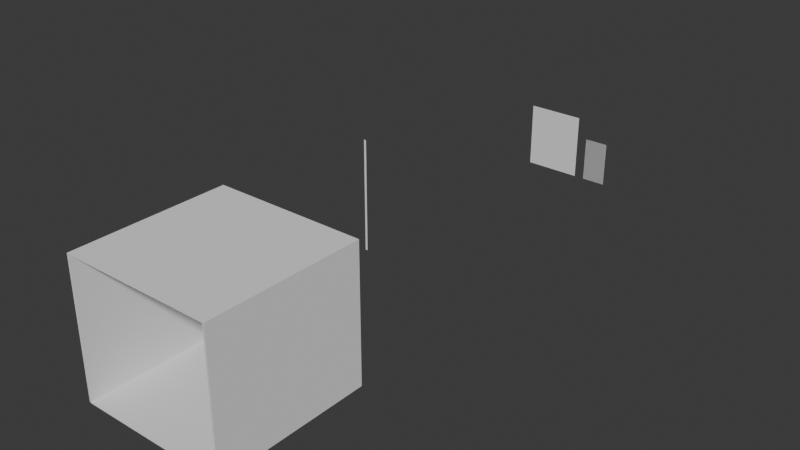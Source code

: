 # Source: guide_01-01_00.blend  (saved by Blender 4.3.34; exported with 4.5.12 LTS)
import bpy
from mathutils import Matrix  # noqa: F401  (used for matrix-valued properties, if any)

bpy.ops.wm.read_factory_settings(use_empty=True)
scene = bpy.context.scene
scene.name = 'Scene'

# ---- collections
col_guides = bpy.data.collections.new('Guides'); scene.collection.children.link(col_guides)
col_builtguides = bpy.data.collections.new('BuiltGuides'); scene.collection.children.link(col_builtguides)

# ---- world
world_world = bpy.data.worlds.new('World'); scene.world = world_world
world_world.use_nodes = True; world_world.node_tree.nodes.clear()
_N = world_world.node_tree.nodes; _L = world_world.node_tree.links
n0 = _N.new('ShaderNodeOutputWorld'); n0.name = 'World Output'; n0.location = (300, 300)
n1 = _N.new('ShaderNodeBackground'); n1.name = 'Background'; n1.location = (10, 300)
n1.inputs[0].default_value = (0.05088, 0.05088, 0.05088, 1.0)
_L.new(n1.outputs[0], n0.inputs[0])
n0.is_active_output = True
world_world.color = (0.05088, 0.05088, 0.05088)
world_world.use_sun_shadow = False
world_world.sun_shadow_jitter_overblur = 0.0

# ---- meshes
me_plane_005 = bpy.data.meshes.new('Plane.005')
me_plane_005.from_pydata([(1.0, -1.0, 0.03473), (1.0, 1.0, 0.03473), (1.0, 1.0, 1.171), (1.0, -1.0, 0.8098), (1.0, 1.0, 0.8098), (1.0, -1.0, 1.171), (1.0, 0.708, 0.03473), (1.0, 0.708, 0.8098), (1.0, 0.292, 0.8098), (1.0, 0.292, 0.03473)], [(6, 1), (0, 3), (4, 1), (2, 4), (3, 5), (2, 5), (8, 3), (4, 7), (0, 9)], [(6, 7, 8, 9)])
_uv = me_plane_005.uv_layers.new(name='UVMap')
_uv.uv.foreach_set('vector', [0.0, 0.0, 0.0, 0.0, 0.0, 0.0, 0.0, 0.0])
me_plane_005.update()
me_plane_001 = bpy.data.meshes.new('Plane.001')
me_plane_001.from_pydata([(1.0, -1.0, 0.0), (1.0, 1.0, 0.0), (1.0, -1.0, 1.924), (1.0, 1.0, 1.924), (1.0, 1.0, 1.283), (1.0, -0.98, 1.924), (1.0, -0.98, 0.0), (1.0, -1.0, 1.283), (1.0, -0.98, 1.283)], [(6, 1), (5, 3), (3, 4), (4, 1), (4, 8)], [(6, 8, 7, 0), (2, 7, 8, 5)])
_uv = me_plane_001.uv_layers.new(name='UVMap')
_uv.uv.foreach_set('vector', [0.0, 0.0, 0.0, 0.0, 0.0, 0.0, 0.0, 0.0, 0.0, 0.0, 0.0, 0.0, 0.0, 0.0, 0.0, 0.0])
me_plane_001.update()
me_plane_012 = bpy.data.meshes.new('Plane.012')
me_plane_012.from_pydata([(1.0, -1.0, 0.03473), (1.0, 1.0, 0.03473), (1.0, 1.0, 1.171), (1.0, -1.0, 0.8098), (1.0, 1.0, 0.8098), (1.0, -1.0, 1.171), (1.0, 0.708, 0.03473), (1.0, 0.708, 0.8098), (1.0, 0.292, 0.8098), (1.0, 0.292, 0.03473), (1.0, -0.8647, 0.8098), (1.0, -0.8647, 1.171), (1.0, -0.8647, 0.03473), (1.0, 0.1143, 0.8098), (1.0, 0.1143, 1.171), (1.0, 0.1143, 0.03473)], [(6, 1), (0, 3), (4, 1), (2, 4), (3, 5), (11, 5), (10, 3), (4, 7), (2, 14), (0, 12), (9, 15), (8, 13)], [(6, 7, 8, 9), (13, 14, 11, 10), (13, 10, 12, 15)])
_uv = me_plane_012.uv_layers.new(name='UVMap')
_uv.uv.foreach_set('vector', [0.0, 0.0, 0.0, 0.0, 0.0, 0.0, 0.0, 0.0, 0.0, 0.0, 0.0, 0.0, 0.0, 0.0, 0.0, 0.0, 0.0, 0.0, 0.0, 0.0, 0.0, 0.0, 0.0, 0.0])
me_plane_012.update()
me_plane_013 = bpy.data.meshes.new('Plane.013')
me_plane_013.from_pydata([(1.0, -1.0, 0.0), (1.0, 1.0, 0.0), (1.0, -1.0, 1.924), (1.0, 1.0, 1.924), (1.0, 1.0, 1.283), (1.0, -0.98, 1.924), (1.0, -0.98, 0.0), (1.0, -1.0, 1.283), (1.0, -0.98, 1.283)], [(6, 1), (5, 3), (3, 4), (4, 1), (4, 8)], [(6, 8, 7, 0), (2, 7, 8, 5)])
_uv = me_plane_013.uv_layers.new(name='UVMap')
_uv.uv.foreach_set('vector', [0.0, 0.0, 0.0, 0.0, 0.0, 0.0, 0.0, 0.0, 0.0, 0.0, 0.0, 0.0, 0.0, 0.0, 0.0, 0.0])
me_plane_013.update()
me_plane_014 = bpy.data.meshes.new('Plane.014')
me_plane_014.from_pydata([(1.0, -1.259, -0.09692), (1.0, 1.0, -0.09692), (1.0, -1.259, 1.985), (1.0, 1.0, 1.985), (1.0, -1.234, 1.985), (1.0, -1.234, -0.09692), (-1.567, -1.259, -0.09692), (-1.567, 1.0, -0.09692), (-1.567, -1.259, 1.985), (-1.567, 1.0, 1.985), (-1.567, -1.234, 1.985), (-1.567, -1.234, -0.09692), (1.0, -1.234, 1.975), (-1.567, -1.234, 1.975), (-1.567, 1.0, 1.975), (1.0, 1.0, 1.975), (1.0, -1.234, -0.1069), (-1.567, -1.234, -0.1069), (-1.567, 1.0, -0.1069), (1.0, 1.0, -0.1069)], [], [(5, 4, 2, 0), (11, 6, 8, 10), (4, 3, 9, 10), (5, 11, 10, 4), (0, 5, 11, 6), (4, 10, 8, 2), (5, 1, 7, 11), (2, 8, 6, 0), (3, 1, 7, 9), (12, 13, 14, 15), (9, 3, 15, 14), (3, 4, 12, 15), (10, 9, 14, 13), (4, 10, 13, 12), (16, 17, 18, 19), (1, 5, 16, 19), (11, 7, 18, 17), (5, 11, 17, 16), (7, 1, 19, 18)])
_uv = me_plane_014.uv_layers.new(name='UVMap')
_uv.uv.foreach_set('vector', [0.0, 0.0, 0.0, 0.0, 0.0, 0.0, 0.0, 0.0, 0.0, 0.0, 0.0, 0.0, 0.0, 0.0, 0.0, 0.0, 0.0, 0.0, 0.0, 0.0, 0.0, 0.0, 0.0, 0.0, 0.0, 0.0, 0.0, 0.0, 0.0, 0.0, 0.0, 0.0, 0.0, 0.0, 0.0, 0.0, 0.0, 0.0, 0.0, 0.0, 0.0, 0.0, 0.0, 0.0, 0.0, 0.0, 0.0, 0.0, 0.0, 0.0, 0.0, 0.0, 0.0, 0.0, 0.0, 0.0, 0.0, 0.0, 0.0, 0.0, 0.0, 0.0, 0.0, 0.0, 0.0, 0.0, 0.0, 0.0, 0.0, 0.0, 0.0, 0.0, 0.0, 0.0, 0.0, 0.0, 0.0, 0.0, 0.0, 0.0, 0.0, 0.0, 0.0, 0.0, 0.0, 0.0, 0.0, 0.0, 0.0, 0.0, 0.0, 0.0, 0.0, 0.0, 0.0, 0.0, 0.0, 0.0, 0.0, 0.0, 0.0, 0.0, 0.0, 0.0, 0.0, 0.0, 0.0, 0.0, 0.0, 0.0, 0.0, 0.0, 0.0, 0.0, 0.0, 0.0, 0.0, 0.0, 0.0, 0.0, 0.0, 0.0, 0.0, 0.0, 0.0, 0.0, 0.0, 0.0, 0.0, 0.0, 0.0, 0.0, 0.0, 0.0, 0.0, 0.0, 0.0, 0.0, 0.0, 0.0, 0.0, 0.0, 0.0, 0.0, 0.0, 0.0, 0.0, 0.0, 0.0, 0.0, 0.0, 0.0])
me_plane_014.update()

# ---- objects
ob_guide_doortall_doorshort_floor__noimp = bpy.data.objects.new('GUIDE_DoorTall-DoorShort-Floor -noimp', me_plane_005)
ob_guide_roof_topwall_foundation__noimp = bpy.data.objects.new('GUIDE_Roof-TopWall-Foundation -noimp', me_plane_001)
ob_bguide_doortall_doorshort_floor__noimp = bpy.data.objects.new('BGUIDE_DoorTall-DoorShort-Floor -noimp', me_plane_012)
ob_bguide_roof_topwall_foundation__noimp = bpy.data.objects.new('BGUIDE_Roof-TopWall-Foundation -noimp', me_plane_013)
ob_bguide_alienheight__noimp = bpy.data.objects.new('BGUIDE_AlienHeight -noimp', me_plane_014)

# ---- transforms, parenting, visibility, modifiers, constraints
ob_guide_doortall_doorshort_floor__noimp.location = (5.96e-08, 3.4, -1.863e-09)
ob_guide_doortall_doorshort_floor__noimp.rotation_euler = (0.0, -0.0, -1.571)
_m = ob_guide_doortall_doorshort_floor__noimp.modifiers.new('Mirror', 'MIRROR')
_m.show_render = False
_m.use_axis = (False, True, False)
_m.use_bisect_axis = (False, True, False)
_m.use_bisect_flip_axis = (False, True, False)
ob_guide_roof_topwall_foundation__noimp.location = (-5.96e-08, -1.151, -1.863e-09)
ob_guide_roof_topwall_foundation__noimp.rotation_euler = (0.0, -0.0, -1.571)
_m = ob_guide_roof_topwall_foundation__noimp.modifiers.new('Mirror', 'MIRROR')
_m.show_render = False
_m.use_axis = (False, True, False)
_m.use_bisect_axis = (False, True, False)
_m.use_bisect_flip_axis = (False, True, False)
ob_bguide_doortall_doorshort_floor__noimp.location = (0.0, 3.4, 0.0)
ob_bguide_doortall_doorshort_floor__noimp.rotation_euler = (0.0, -0.0, -1.571)
_m = ob_bguide_doortall_doorshort_floor__noimp.modifiers.new('Mirror', 'MIRROR')
_m.show_render = False
_m.use_axis = (False, True, False)
_m.use_bisect_axis = (False, True, False)
_m.use_bisect_flip_axis = (False, True, False)
ob_bguide_roof_topwall_foundation__noimp.location = (0.02, -1.151, -1.863e-09)
ob_bguide_roof_topwall_foundation__noimp.rotation_euler = (0.0, -0.0, -1.571)
_m = ob_bguide_roof_topwall_foundation__noimp.modifiers.new('Mirror', 'MIRROR')
_m.show_render = False
_m.use_axis = (False, True, False)
_m.use_bisect_axis = (False, True, False)
_m.use_bisect_flip_axis = (False, True, False)
ob_bguide_alienheight__noimp.location = (-5.96e-08, -6.368, -0.1062)
ob_bguide_alienheight__noimp.rotation_euler = (0.0, -0.0, -1.571)
ob_bguide_alienheight__noimp.scale = (1.0, 1.0, 1.075)
_m = ob_bguide_alienheight__noimp.modifiers.new('Mirror', 'MIRROR')
_m.use_axis = (False, True, False)
_m.use_bisect_axis = (False, True, False)
_m.use_bisect_flip_axis = (False, True, False)

# ---- collection membership
col_guides.objects.link(ob_guide_doortall_doorshort_floor__noimp)
col_guides.objects.link(ob_guide_roof_topwall_foundation__noimp)
col_builtguides.objects.link(ob_bguide_doortall_doorshort_floor__noimp)
col_builtguides.objects.link(ob_bguide_roof_topwall_foundation__noimp)
col_builtguides.objects.link(ob_bguide_alienheight__noimp)

# ---- scene / render settings (as saved in the file)
scene.frame_start = 1; scene.frame_end = 250; scene.frame_set(85)
scene.render.engine = 'BLENDER_EEVEE_NEXT'
scene.cycles.sampling_pattern = 'TABULATED_SOBOL'
scene.eevee.ray_tracing_options.trace_max_roughness = 0.0
bpy.context.view_layer.update()

# ---- added for rendering (the .blend has no active camera and no usable light): camera, sun
cam_auto = bpy.data.cameras.new('AutoCamera')
cam_auto.lens = 50.0
cam_auto.sensor_width = 36.0
cam_auto.clip_end = 1000.0
ob_auto_camera = bpy.data.objects.new('AutoCamera', cam_auto)
scene.collection.objects.link(ob_auto_camera)
ob_auto_camera.location = (9.56256, -13.9595, 8.55385)
ob_auto_camera.rotation_euler = (1.09748, -7.21219e-08, 0.694738)
scene.camera = ob_auto_camera
light_auto_sun = bpy.data.lights.new('AutoSun', 'SUN')
light_auto_sun.energy = 3.0
light_auto_sun.angle = 0.0523599
ob_auto_sun = bpy.data.objects.new('AutoSun', light_auto_sun)
scene.collection.objects.link(ob_auto_sun)
ob_auto_sun.rotation_euler = (0.872665, 0.174533, 0.523599)
bpy.context.view_layer.update()
